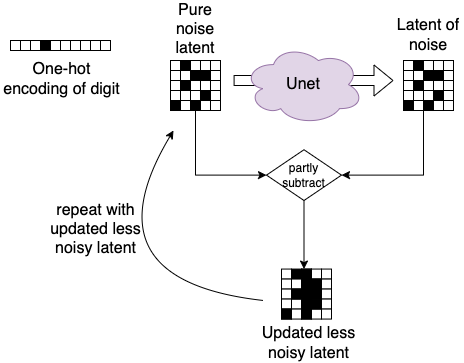

The diagram above was exported from draw.io. Its source (the exported page's mxGraphModel, read from the mxfile embedded in the PNG):
<mxGraphModel dx="1150" dy="666" grid="1" gridSize="10" guides="1" tooltips="1" connect="1" arrows="1" fold="1" page="1" pageScale="1" pageWidth="827" pageHeight="1169" math="0" shadow="0">
  <root>
    <mxCell id="0" />
    <mxCell id="1" parent="0" />
    <mxCell id="2" value="" style="shape=flexArrow;endArrow=classic;html=1;rounded=0;" edge="1" parent="1">
      <mxGeometry width="50" height="50" relative="1" as="geometry">
        <mxPoint x="490.1" y="2390" as="sourcePoint" />
        <mxPoint x="650" y="2390" as="targetPoint" />
      </mxGeometry>
    </mxCell>
    <mxCell id="3" value="" style="group" vertex="1" connectable="0" parent="1">
      <mxGeometry x="427" y="2370" width="50" height="50" as="geometry" />
    </mxCell>
    <mxCell id="4" value="" style="rounded=0;whiteSpace=wrap;html=1;" vertex="1" parent="3">
      <mxGeometry width="10" height="10" as="geometry" />
    </mxCell>
    <mxCell id="5" value="" style="rounded=0;whiteSpace=wrap;html=1;fillColor=#000000;" vertex="1" parent="3">
      <mxGeometry x="10" width="10" height="10" as="geometry" />
    </mxCell>
    <mxCell id="6" value="" style="rounded=0;whiteSpace=wrap;html=1;" vertex="1" parent="3">
      <mxGeometry x="20" width="10" height="10" as="geometry" />
    </mxCell>
    <mxCell id="7" value="" style="rounded=0;whiteSpace=wrap;html=1;" vertex="1" parent="3">
      <mxGeometry x="30" width="10" height="10" as="geometry" />
    </mxCell>
    <mxCell id="8" value="" style="rounded=0;whiteSpace=wrap;html=1;" vertex="1" parent="3">
      <mxGeometry x="40" width="10" height="10" as="geometry" />
    </mxCell>
    <mxCell id="9" value="" style="rounded=0;whiteSpace=wrap;html=1;" vertex="1" parent="3">
      <mxGeometry y="10" width="10" height="10" as="geometry" />
    </mxCell>
    <mxCell id="10" value="" style="rounded=0;whiteSpace=wrap;html=1;" vertex="1" parent="3">
      <mxGeometry x="10" y="10" width="10" height="10" as="geometry" />
    </mxCell>
    <mxCell id="11" value="" style="rounded=0;whiteSpace=wrap;html=1;" vertex="1" parent="3">
      <mxGeometry x="20" y="10" width="10" height="10" as="geometry" />
    </mxCell>
    <mxCell id="12" value="" style="rounded=0;whiteSpace=wrap;html=1;" vertex="1" parent="3">
      <mxGeometry x="30" y="10" width="10" height="10" as="geometry" />
    </mxCell>
    <mxCell id="13" value="" style="rounded=0;whiteSpace=wrap;html=1;" vertex="1" parent="3">
      <mxGeometry x="40" y="10" width="10" height="10" as="geometry" />
    </mxCell>
    <mxCell id="14" value="" style="rounded=0;whiteSpace=wrap;html=1;" vertex="1" parent="3">
      <mxGeometry y="20" width="10" height="10" as="geometry" />
    </mxCell>
    <mxCell id="15" value="" style="rounded=0;whiteSpace=wrap;html=1;" vertex="1" parent="3">
      <mxGeometry x="10" y="20" width="10" height="10" as="geometry" />
    </mxCell>
    <mxCell id="16" value="" style="rounded=0;whiteSpace=wrap;html=1;" vertex="1" parent="3">
      <mxGeometry x="20" y="20" width="10" height="10" as="geometry" />
    </mxCell>
    <mxCell id="17" value="" style="rounded=0;whiteSpace=wrap;html=1;" vertex="1" parent="3">
      <mxGeometry x="30" y="20" width="10" height="10" as="geometry" />
    </mxCell>
    <mxCell id="18" value="" style="rounded=0;whiteSpace=wrap;html=1;" vertex="1" parent="3">
      <mxGeometry x="40" y="20" width="10" height="10" as="geometry" />
    </mxCell>
    <mxCell id="19" value="" style="rounded=0;whiteSpace=wrap;html=1;" vertex="1" parent="3">
      <mxGeometry y="30" width="10" height="10" as="geometry" />
    </mxCell>
    <mxCell id="20" value="" style="rounded=0;whiteSpace=wrap;html=1;" vertex="1" parent="3">
      <mxGeometry x="10" y="30" width="10" height="10" as="geometry" />
    </mxCell>
    <mxCell id="21" value="" style="rounded=0;whiteSpace=wrap;html=1;" vertex="1" parent="3">
      <mxGeometry x="20" y="30" width="10" height="10" as="geometry" />
    </mxCell>
    <mxCell id="22" value="" style="rounded=0;whiteSpace=wrap;html=1;" vertex="1" parent="3">
      <mxGeometry x="30" y="30" width="10" height="10" as="geometry" />
    </mxCell>
    <mxCell id="23" value="" style="rounded=0;whiteSpace=wrap;html=1;" vertex="1" parent="3">
      <mxGeometry x="40" y="30" width="10" height="10" as="geometry" />
    </mxCell>
    <mxCell id="24" value="" style="rounded=0;whiteSpace=wrap;html=1;" vertex="1" parent="3">
      <mxGeometry y="40" width="10" height="10" as="geometry" />
    </mxCell>
    <mxCell id="25" value="" style="rounded=0;whiteSpace=wrap;html=1;" vertex="1" parent="3">
      <mxGeometry x="10" y="40" width="10" height="10" as="geometry" />
    </mxCell>
    <mxCell id="26" value="" style="rounded=0;whiteSpace=wrap;html=1;" vertex="1" parent="3">
      <mxGeometry x="20" y="40" width="10" height="10" as="geometry" />
    </mxCell>
    <mxCell id="27" value="" style="rounded=0;whiteSpace=wrap;html=1;" vertex="1" parent="3">
      <mxGeometry x="30" y="40" width="10" height="10" as="geometry" />
    </mxCell>
    <mxCell id="28" value="" style="rounded=0;whiteSpace=wrap;html=1;" vertex="1" parent="3">
      <mxGeometry x="40" y="40" width="10" height="10" as="geometry" />
    </mxCell>
    <mxCell id="29" value="" style="rounded=0;whiteSpace=wrap;html=1;fillColor=#000000;" vertex="1" parent="3">
      <mxGeometry x="20" y="10" width="10" height="10" as="geometry" />
    </mxCell>
    <mxCell id="30" value="" style="rounded=0;whiteSpace=wrap;html=1;fillColor=#000000;" vertex="1" parent="3">
      <mxGeometry x="10" y="20" width="10" height="10" as="geometry" />
    </mxCell>
    <mxCell id="31" value="" style="rounded=0;whiteSpace=wrap;html=1;fillColor=#000000;" vertex="1" parent="3">
      <mxGeometry x="30" y="30" width="10" height="10" as="geometry" />
    </mxCell>
    <mxCell id="32" value="" style="rounded=0;whiteSpace=wrap;html=1;fillColor=#000000;" vertex="1" parent="3">
      <mxGeometry x="20" y="40" width="10" height="10" as="geometry" />
    </mxCell>
    <mxCell id="33" value="" style="rounded=0;whiteSpace=wrap;html=1;fillColor=#000000;" vertex="1" parent="3">
      <mxGeometry x="30" y="10" width="10" height="10" as="geometry" />
    </mxCell>
    <mxCell id="34" value="" style="rounded=0;whiteSpace=wrap;html=1;fillColor=#000000;" vertex="1" parent="3">
      <mxGeometry y="40" width="10" height="10" as="geometry" />
    </mxCell>
    <mxCell id="35" value="&lt;font style=&quot;font-size: 16px;&quot;&gt;Unet&lt;/font&gt;" style="ellipse;shape=cloud;whiteSpace=wrap;html=1;fillColor=#e1d5e7;strokeColor=#9673a6;" vertex="1" parent="1">
      <mxGeometry x="500" y="2354.1099999999997" width="120" height="80" as="geometry" />
    </mxCell>
    <mxCell id="36" value="" style="group" vertex="1" connectable="0" parent="1">
      <mxGeometry x="660" y="2370" width="50" height="50" as="geometry" />
    </mxCell>
    <mxCell id="37" value="" style="rounded=0;whiteSpace=wrap;html=1;" vertex="1" parent="36">
      <mxGeometry width="10" height="10" as="geometry" />
    </mxCell>
    <mxCell id="38" value="" style="rounded=0;whiteSpace=wrap;html=1;fillColor=#000000;" vertex="1" parent="36">
      <mxGeometry x="10" width="10" height="10" as="geometry" />
    </mxCell>
    <mxCell id="39" value="" style="rounded=0;whiteSpace=wrap;html=1;" vertex="1" parent="36">
      <mxGeometry x="20" width="10" height="10" as="geometry" />
    </mxCell>
    <mxCell id="40" value="" style="rounded=0;whiteSpace=wrap;html=1;" vertex="1" parent="36">
      <mxGeometry x="30" width="10" height="10" as="geometry" />
    </mxCell>
    <mxCell id="41" value="" style="rounded=0;whiteSpace=wrap;html=1;" vertex="1" parent="36">
      <mxGeometry x="40" width="10" height="10" as="geometry" />
    </mxCell>
    <mxCell id="42" value="" style="rounded=0;whiteSpace=wrap;html=1;" vertex="1" parent="36">
      <mxGeometry y="10" width="10" height="10" as="geometry" />
    </mxCell>
    <mxCell id="43" value="" style="rounded=0;whiteSpace=wrap;html=1;" vertex="1" parent="36">
      <mxGeometry x="10" y="10" width="10" height="10" as="geometry" />
    </mxCell>
    <mxCell id="44" value="" style="rounded=0;whiteSpace=wrap;html=1;" vertex="1" parent="36">
      <mxGeometry x="20" y="10" width="10" height="10" as="geometry" />
    </mxCell>
    <mxCell id="45" value="" style="rounded=0;whiteSpace=wrap;html=1;" vertex="1" parent="36">
      <mxGeometry x="30" y="10" width="10" height="10" as="geometry" />
    </mxCell>
    <mxCell id="46" value="" style="rounded=0;whiteSpace=wrap;html=1;" vertex="1" parent="36">
      <mxGeometry x="40" y="10" width="10" height="10" as="geometry" />
    </mxCell>
    <mxCell id="47" value="" style="rounded=0;whiteSpace=wrap;html=1;" vertex="1" parent="36">
      <mxGeometry y="20" width="10" height="10" as="geometry" />
    </mxCell>
    <mxCell id="48" value="" style="rounded=0;whiteSpace=wrap;html=1;" vertex="1" parent="36">
      <mxGeometry x="10" y="20" width="10" height="10" as="geometry" />
    </mxCell>
    <mxCell id="49" value="" style="rounded=0;whiteSpace=wrap;html=1;" vertex="1" parent="36">
      <mxGeometry x="20" y="20" width="10" height="10" as="geometry" />
    </mxCell>
    <mxCell id="50" value="" style="rounded=0;whiteSpace=wrap;html=1;" vertex="1" parent="36">
      <mxGeometry x="30" y="20" width="10" height="10" as="geometry" />
    </mxCell>
    <mxCell id="51" value="" style="rounded=0;whiteSpace=wrap;html=1;" vertex="1" parent="36">
      <mxGeometry x="40" y="20" width="10" height="10" as="geometry" />
    </mxCell>
    <mxCell id="52" value="" style="rounded=0;whiteSpace=wrap;html=1;" vertex="1" parent="36">
      <mxGeometry y="30" width="10" height="10" as="geometry" />
    </mxCell>
    <mxCell id="53" value="" style="rounded=0;whiteSpace=wrap;html=1;" vertex="1" parent="36">
      <mxGeometry x="10" y="30" width="10" height="10" as="geometry" />
    </mxCell>
    <mxCell id="54" value="" style="rounded=0;whiteSpace=wrap;html=1;" vertex="1" parent="36">
      <mxGeometry x="20" y="30" width="10" height="10" as="geometry" />
    </mxCell>
    <mxCell id="55" value="" style="rounded=0;whiteSpace=wrap;html=1;" vertex="1" parent="36">
      <mxGeometry x="30" y="30" width="10" height="10" as="geometry" />
    </mxCell>
    <mxCell id="56" value="" style="rounded=0;whiteSpace=wrap;html=1;" vertex="1" parent="36">
      <mxGeometry x="40" y="30" width="10" height="10" as="geometry" />
    </mxCell>
    <mxCell id="57" value="" style="rounded=0;whiteSpace=wrap;html=1;" vertex="1" parent="36">
      <mxGeometry y="40" width="10" height="10" as="geometry" />
    </mxCell>
    <mxCell id="58" value="" style="rounded=0;whiteSpace=wrap;html=1;" vertex="1" parent="36">
      <mxGeometry x="10" y="40" width="10" height="10" as="geometry" />
    </mxCell>
    <mxCell id="59" value="" style="rounded=0;whiteSpace=wrap;html=1;" vertex="1" parent="36">
      <mxGeometry x="20" y="40" width="10" height="10" as="geometry" />
    </mxCell>
    <mxCell id="60" value="" style="rounded=0;whiteSpace=wrap;html=1;" vertex="1" parent="36">
      <mxGeometry x="30" y="40" width="10" height="10" as="geometry" />
    </mxCell>
    <mxCell id="61" value="" style="rounded=0;whiteSpace=wrap;html=1;" vertex="1" parent="36">
      <mxGeometry x="40" y="40" width="10" height="10" as="geometry" />
    </mxCell>
    <mxCell id="62" value="" style="rounded=0;whiteSpace=wrap;html=1;fillColor=#000000;" vertex="1" parent="36">
      <mxGeometry x="20" y="10" width="10" height="10" as="geometry" />
    </mxCell>
    <mxCell id="63" value="" style="rounded=0;whiteSpace=wrap;html=1;fillColor=#000000;" vertex="1" parent="36">
      <mxGeometry x="10" y="20" width="10" height="10" as="geometry" />
    </mxCell>
    <mxCell id="64" value="" style="rounded=0;whiteSpace=wrap;html=1;fillColor=#000000;" vertex="1" parent="36">
      <mxGeometry x="30" y="30" width="10" height="10" as="geometry" />
    </mxCell>
    <mxCell id="65" value="" style="rounded=0;whiteSpace=wrap;html=1;fillColor=#000000;" vertex="1" parent="36">
      <mxGeometry x="20" y="40" width="10" height="10" as="geometry" />
    </mxCell>
    <mxCell id="66" value="" style="rounded=0;whiteSpace=wrap;html=1;fillColor=#000000;" vertex="1" parent="36">
      <mxGeometry x="30" y="10" width="10" height="10" as="geometry" />
    </mxCell>
    <mxCell id="67" value="" style="rounded=0;whiteSpace=wrap;html=1;fillColor=#000000;" vertex="1" parent="36">
      <mxGeometry y="40" width="10" height="10" as="geometry" />
    </mxCell>
    <mxCell id="68" value="&lt;font size=&quot;3&quot;&gt;Pure noise latent&lt;/font&gt;" style="text;html=1;strokeColor=none;fillColor=none;align=center;verticalAlign=middle;whiteSpace=wrap;rounded=0;" vertex="1" parent="1">
      <mxGeometry x="417" y="2323.88" width="70" height="30.23" as="geometry" />
    </mxCell>
    <mxCell id="69" value="&lt;font size=&quot;3&quot;&gt;Latent of noise&lt;/font&gt;" style="text;html=1;strokeColor=none;fillColor=none;align=center;verticalAlign=middle;whiteSpace=wrap;rounded=0;" vertex="1" parent="1">
      <mxGeometry x="650" y="2329.7700000000004" width="70" height="30.23" as="geometry" />
    </mxCell>
    <mxCell id="70" style="edgeStyle=orthogonalEdgeStyle;rounded=0;orthogonalLoop=1;jettySize=auto;html=1;entryX=0.25;entryY=0;entryDx=0;entryDy=0;" edge="1" source="71" target="101" parent="1">
      <mxGeometry relative="1" as="geometry" />
    </mxCell>
    <mxCell id="71" value="partly&lt;br&gt;subtract" style="rhombus;whiteSpace=wrap;html=1;" vertex="1" parent="1">
      <mxGeometry x="523" y="2459.23" width="75" height="50.77" as="geometry" />
    </mxCell>
    <mxCell id="72" value="" style="group" vertex="1" connectable="0" parent="1">
      <mxGeometry x="538" y="2578.56" width="50" height="50" as="geometry" />
    </mxCell>
    <mxCell id="73" value="" style="rounded=0;whiteSpace=wrap;html=1;" vertex="1" parent="72">
      <mxGeometry width="10" height="10" as="geometry" />
    </mxCell>
    <mxCell id="74" value="" style="rounded=0;whiteSpace=wrap;html=1;fillColor=#000000;" vertex="1" parent="72">
      <mxGeometry x="10" width="10" height="10" as="geometry" />
    </mxCell>
    <mxCell id="75" value="" style="rounded=0;whiteSpace=wrap;html=1;" vertex="1" parent="72">
      <mxGeometry x="20" width="10" height="10" as="geometry" />
    </mxCell>
    <mxCell id="76" value="" style="rounded=0;whiteSpace=wrap;html=1;" vertex="1" parent="72">
      <mxGeometry x="30" width="10" height="10" as="geometry" />
    </mxCell>
    <mxCell id="77" value="" style="rounded=0;whiteSpace=wrap;html=1;" vertex="1" parent="72">
      <mxGeometry x="40" width="10" height="10" as="geometry" />
    </mxCell>
    <mxCell id="78" value="" style="rounded=0;whiteSpace=wrap;html=1;" vertex="1" parent="72">
      <mxGeometry y="10" width="10" height="10" as="geometry" />
    </mxCell>
    <mxCell id="79" value="" style="rounded=0;whiteSpace=wrap;html=1;" vertex="1" parent="72">
      <mxGeometry x="10" y="10" width="10" height="10" as="geometry" />
    </mxCell>
    <mxCell id="80" value="" style="rounded=0;whiteSpace=wrap;html=1;" vertex="1" parent="72">
      <mxGeometry x="20" y="10" width="10" height="10" as="geometry" />
    </mxCell>
    <mxCell id="81" value="" style="rounded=0;whiteSpace=wrap;html=1;" vertex="1" parent="72">
      <mxGeometry x="30" y="10" width="10" height="10" as="geometry" />
    </mxCell>
    <mxCell id="82" value="" style="rounded=0;whiteSpace=wrap;html=1;" vertex="1" parent="72">
      <mxGeometry x="40" y="10" width="10" height="10" as="geometry" />
    </mxCell>
    <mxCell id="83" value="" style="rounded=0;whiteSpace=wrap;html=1;" vertex="1" parent="72">
      <mxGeometry y="20" width="10" height="10" as="geometry" />
    </mxCell>
    <mxCell id="84" value="" style="rounded=0;whiteSpace=wrap;html=1;" vertex="1" parent="72">
      <mxGeometry x="10" y="20" width="10" height="10" as="geometry" />
    </mxCell>
    <mxCell id="85" value="" style="rounded=0;whiteSpace=wrap;html=1;" vertex="1" parent="72">
      <mxGeometry x="20" y="20" width="10" height="10" as="geometry" />
    </mxCell>
    <mxCell id="86" value="" style="rounded=0;whiteSpace=wrap;html=1;" vertex="1" parent="72">
      <mxGeometry x="30" y="20" width="10" height="10" as="geometry" />
    </mxCell>
    <mxCell id="87" value="" style="rounded=0;whiteSpace=wrap;html=1;" vertex="1" parent="72">
      <mxGeometry x="40" y="20" width="10" height="10" as="geometry" />
    </mxCell>
    <mxCell id="88" value="" style="rounded=0;whiteSpace=wrap;html=1;" vertex="1" parent="72">
      <mxGeometry y="30" width="10" height="10" as="geometry" />
    </mxCell>
    <mxCell id="89" value="" style="rounded=0;whiteSpace=wrap;html=1;" vertex="1" parent="72">
      <mxGeometry x="10" y="30" width="10" height="10" as="geometry" />
    </mxCell>
    <mxCell id="90" value="" style="rounded=0;whiteSpace=wrap;html=1;" vertex="1" parent="72">
      <mxGeometry x="20" y="30" width="10" height="10" as="geometry" />
    </mxCell>
    <mxCell id="91" value="" style="rounded=0;whiteSpace=wrap;html=1;" vertex="1" parent="72">
      <mxGeometry x="30" y="30" width="10" height="10" as="geometry" />
    </mxCell>
    <mxCell id="92" value="" style="rounded=0;whiteSpace=wrap;html=1;" vertex="1" parent="72">
      <mxGeometry x="40" y="30" width="10" height="10" as="geometry" />
    </mxCell>
    <mxCell id="93" value="" style="rounded=0;whiteSpace=wrap;html=1;" vertex="1" parent="72">
      <mxGeometry y="40" width="10" height="10" as="geometry" />
    </mxCell>
    <mxCell id="94" value="" style="rounded=0;whiteSpace=wrap;html=1;" vertex="1" parent="72">
      <mxGeometry x="10" y="40" width="10" height="10" as="geometry" />
    </mxCell>
    <mxCell id="95" value="" style="rounded=0;whiteSpace=wrap;html=1;" vertex="1" parent="72">
      <mxGeometry x="20" y="40" width="10" height="10" as="geometry" />
    </mxCell>
    <mxCell id="96" value="" style="rounded=0;whiteSpace=wrap;html=1;" vertex="1" parent="72">
      <mxGeometry x="30" y="40" width="10" height="10" as="geometry" />
    </mxCell>
    <mxCell id="97" value="" style="rounded=0;whiteSpace=wrap;html=1;" vertex="1" parent="72">
      <mxGeometry x="40" y="40" width="10" height="10" as="geometry" />
    </mxCell>
    <mxCell id="98" value="" style="rounded=0;whiteSpace=wrap;html=1;fillColor=#000000;" vertex="1" parent="72">
      <mxGeometry x="20" y="10" width="10" height="10" as="geometry" />
    </mxCell>
    <mxCell id="99" value="" style="rounded=0;whiteSpace=wrap;html=1;fillColor=#000000;" vertex="1" parent="72">
      <mxGeometry x="10" y="20" width="10" height="10" as="geometry" />
    </mxCell>
    <mxCell id="100" value="" style="rounded=0;whiteSpace=wrap;html=1;fillColor=#000000;" vertex="1" parent="72">
      <mxGeometry x="30" y="30" width="10" height="10" as="geometry" />
    </mxCell>
    <mxCell id="101" value="" style="rounded=0;whiteSpace=wrap;html=1;fillColor=#000000;" vertex="1" parent="72">
      <mxGeometry x="20" width="10" height="50" as="geometry" />
    </mxCell>
    <mxCell id="102" value="" style="rounded=0;whiteSpace=wrap;html=1;fillColor=#000000;" vertex="1" parent="72">
      <mxGeometry x="30" y="10" width="10" height="20" as="geometry" />
    </mxCell>
    <mxCell id="103" value="" style="rounded=0;whiteSpace=wrap;html=1;fillColor=#000000;" vertex="1" parent="72">
      <mxGeometry y="40" width="10" height="10" as="geometry" />
    </mxCell>
    <mxCell id="104" value="&lt;font size=&quot;3&quot;&gt;Updated less noisy latent&lt;/font&gt;" style="text;html=1;strokeColor=none;fillColor=none;align=center;verticalAlign=middle;whiteSpace=wrap;rounded=0;" vertex="1" parent="1">
      <mxGeometry x="510" y="2638.56" width="111" height="29.23" as="geometry" />
    </mxCell>
    <mxCell id="105" style="edgeStyle=orthogonalEdgeStyle;rounded=0;orthogonalLoop=1;jettySize=auto;html=1;entryX=0;entryY=0.5;entryDx=0;entryDy=0;" edge="1" source="32" target="71" parent="1">
      <mxGeometry relative="1" as="geometry">
        <Array as="points">
          <mxPoint x="452" y="2484" />
        </Array>
      </mxGeometry>
    </mxCell>
    <mxCell id="106" style="edgeStyle=orthogonalEdgeStyle;rounded=0;orthogonalLoop=1;jettySize=auto;html=1;entryX=1;entryY=0.5;entryDx=0;entryDy=0;" edge="1" source="65" target="71" parent="1">
      <mxGeometry relative="1" as="geometry">
        <Array as="points">
          <mxPoint x="680" y="2484" />
        </Array>
      </mxGeometry>
    </mxCell>
    <mxCell id="107" value="" style="rounded=0;whiteSpace=wrap;html=1;" vertex="1" parent="1">
      <mxGeometry x="267" y="2350" width="10" height="10" as="geometry" />
    </mxCell>
    <mxCell id="108" value="" style="rounded=0;whiteSpace=wrap;html=1;fillColor=#000000;" vertex="1" parent="1">
      <mxGeometry x="277" y="2350" width="10" height="10" as="geometry" />
    </mxCell>
    <mxCell id="109" value="" style="rounded=0;whiteSpace=wrap;html=1;" vertex="1" parent="1">
      <mxGeometry x="287" y="2350" width="10" height="10" as="geometry" />
    </mxCell>
    <mxCell id="110" value="" style="rounded=0;whiteSpace=wrap;html=1;" vertex="1" parent="1">
      <mxGeometry x="297" y="2350" width="10" height="10" as="geometry" />
    </mxCell>
    <mxCell id="111" value="" style="rounded=0;whiteSpace=wrap;html=1;" vertex="1" parent="1">
      <mxGeometry x="307" y="2350" width="10" height="10" as="geometry" />
    </mxCell>
    <mxCell id="112" value="" style="rounded=0;whiteSpace=wrap;html=1;" vertex="1" parent="1">
      <mxGeometry x="317" y="2350" width="10" height="10" as="geometry" />
    </mxCell>
    <mxCell id="113" value="" style="rounded=0;whiteSpace=wrap;html=1;fillColor=#000000;" vertex="1" parent="1">
      <mxGeometry x="327" y="2350" width="10" height="10" as="geometry" />
    </mxCell>
    <mxCell id="114" value="" style="rounded=0;whiteSpace=wrap;html=1;" vertex="1" parent="1">
      <mxGeometry x="337" y="2350" width="10" height="10" as="geometry" />
    </mxCell>
    <mxCell id="115" value="" style="rounded=0;whiteSpace=wrap;html=1;" vertex="1" parent="1">
      <mxGeometry x="347" y="2350" width="10" height="10" as="geometry" />
    </mxCell>
    <mxCell id="116" value="" style="rounded=0;whiteSpace=wrap;html=1;" vertex="1" parent="1">
      <mxGeometry x="357" y="2350" width="10" height="10" as="geometry" />
    </mxCell>
    <mxCell id="117" value="" style="rounded=0;whiteSpace=wrap;html=1;" vertex="1" parent="1">
      <mxGeometry x="327" y="2350" width="10" height="10" as="geometry" />
    </mxCell>
    <mxCell id="118" value="" style="rounded=0;whiteSpace=wrap;html=1;fillColor=#000000;" vertex="1" parent="1">
      <mxGeometry x="297" y="2350" width="10" height="10" as="geometry" />
    </mxCell>
    <mxCell id="119" value="" style="rounded=0;whiteSpace=wrap;html=1;" vertex="1" parent="1">
      <mxGeometry x="277" y="2350" width="10" height="10" as="geometry" />
    </mxCell>
    <mxCell id="120" value="&lt;font size=&quot;3&quot;&gt;One-hot encoding of digit&lt;/font&gt;" style="text;html=1;strokeColor=none;fillColor=none;align=center;verticalAlign=middle;whiteSpace=wrap;rounded=0;" vertex="1" parent="1">
      <mxGeometry x="257" y="2373.88" width="123" height="30.23" as="geometry" />
    </mxCell>
    <mxCell id="121" value="" style="curved=1;endArrow=classic;html=1;rounded=0;" edge="1" parent="1">
      <mxGeometry width="50" height="50" relative="1" as="geometry">
        <mxPoint x="520" y="2610" as="sourcePoint" />
        <mxPoint x="430" y="2440" as="targetPoint" />
        <Array as="points">
          <mxPoint x="340" y="2590" />
        </Array>
      </mxGeometry>
    </mxCell>
    <mxCell id="122" value="&lt;font size=&quot;3&quot;&gt;repeat with updated less noisy latent&lt;/font&gt;" style="text;html=1;strokeColor=none;fillColor=none;align=center;verticalAlign=middle;whiteSpace=wrap;rounded=0;" vertex="1" parent="1">
      <mxGeometry x="291" y="2523.88" width="123" height="30.23" as="geometry" />
    </mxCell>
  </root>
</mxGraphModel>